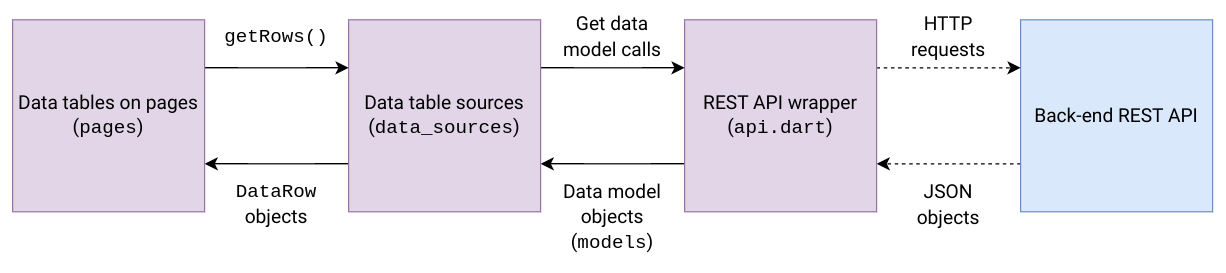

The diagram above was exported from draw.io. Its source (the exported page's mxGraphModel, read from the mxfile embedded in the PNG):
<mxGraphModel dx="1436" dy="701" grid="1" gridSize="10" guides="1" tooltips="1" connect="1" arrows="1" fold="1" page="0" pageScale="1" pageWidth="850" pageHeight="1100" math="0" shadow="0">
  <root>
    <mxCell id="0" />
    <mxCell id="1" parent="0" />
    <mxCell id="Tf5SkEfpx389LUll-Ra1-19" style="edgeStyle=none;curved=1;rounded=0;orthogonalLoop=1;jettySize=auto;html=1;exitX=0;exitY=0.75;exitDx=0;exitDy=0;entryX=1;entryY=0.75;entryDx=0;entryDy=0;fontFamily=Roboto;fontSource=https%3A%2F%2Ffonts.googleapis.com%2Fcss%3Ffamily%3DRoboto;fontSize=12;startSize=8;endSize=8;dashed=1;" edge="1" parent="1" source="Tf5SkEfpx389LUll-Ra1-1" target="Tf5SkEfpx389LUll-Ra1-2">
      <mxGeometry relative="1" as="geometry" />
    </mxCell>
    <mxCell id="Tf5SkEfpx389LUll-Ra1-1" value="&lt;font data-font-src=&quot;https://fonts.googleapis.com/css?family=Roboto&quot; face=&quot;Roboto&quot;&gt;Back-end REST API&lt;/font&gt;" style="rounded=0;whiteSpace=wrap;html=1;fontSize=16;fillColor=#dae8fc;strokeColor=#6c8ebf;" vertex="1" parent="1">
      <mxGeometry x="560" y="80" width="160" height="160" as="geometry" />
    </mxCell>
    <mxCell id="Tf5SkEfpx389LUll-Ra1-16" style="edgeStyle=none;curved=1;rounded=0;orthogonalLoop=1;jettySize=auto;html=1;exitX=0;exitY=0.75;exitDx=0;exitDy=0;entryX=1;entryY=0.75;entryDx=0;entryDy=0;fontFamily=Roboto;fontSource=https%3A%2F%2Ffonts.googleapis.com%2Fcss%3Ffamily%3DRoboto;fontSize=12;startSize=8;endSize=8;" edge="1" parent="1" source="Tf5SkEfpx389LUll-Ra1-2" target="Tf5SkEfpx389LUll-Ra1-3">
      <mxGeometry relative="1" as="geometry" />
    </mxCell>
    <mxCell id="Tf5SkEfpx389LUll-Ra1-18" style="edgeStyle=none;curved=1;rounded=0;orthogonalLoop=1;jettySize=auto;html=1;exitX=1;exitY=0.25;exitDx=0;exitDy=0;entryX=0;entryY=0.25;entryDx=0;entryDy=0;fontFamily=Roboto;fontSource=https%3A%2F%2Ffonts.googleapis.com%2Fcss%3Ffamily%3DRoboto;fontSize=12;startSize=8;endSize=8;dashed=1;" edge="1" parent="1" source="Tf5SkEfpx389LUll-Ra1-2" target="Tf5SkEfpx389LUll-Ra1-1">
      <mxGeometry relative="1" as="geometry" />
    </mxCell>
    <mxCell id="Tf5SkEfpx389LUll-Ra1-2" value="&lt;font data-font-src=&quot;https://fonts.googleapis.com/css?family=Roboto&quot; face=&quot;Roboto&quot;&gt;REST API wrapper&lt;br&gt;(&lt;/font&gt;&lt;font face=&quot;Courier New&quot; data-font-src=&quot;https://fonts.googleapis.com/css?family=Roboto&quot;&gt;api.dart&lt;/font&gt;&lt;font data-font-src=&quot;https://fonts.googleapis.com/css?family=Roboto&quot; face=&quot;Roboto&quot;&gt;)&lt;br&gt;&lt;/font&gt;" style="rounded=0;whiteSpace=wrap;html=1;fontSize=16;fillColor=#e1d5e7;strokeColor=#9673a6;" vertex="1" parent="1">
      <mxGeometry x="280" y="80" width="160" height="160" as="geometry" />
    </mxCell>
    <mxCell id="Tf5SkEfpx389LUll-Ra1-12" style="edgeStyle=none;curved=1;rounded=0;orthogonalLoop=1;jettySize=auto;html=1;exitX=0;exitY=0.75;exitDx=0;exitDy=0;entryX=1;entryY=0.75;entryDx=0;entryDy=0;fontFamily=Courier New;fontSize=12;startSize=8;endSize=8;" edge="1" parent="1" source="Tf5SkEfpx389LUll-Ra1-3" target="Tf5SkEfpx389LUll-Ra1-4">
      <mxGeometry relative="1" as="geometry" />
    </mxCell>
    <mxCell id="Tf5SkEfpx389LUll-Ra1-14" style="edgeStyle=none;curved=1;rounded=0;orthogonalLoop=1;jettySize=auto;html=1;exitX=1;exitY=0.25;exitDx=0;exitDy=0;entryX=0;entryY=0.25;entryDx=0;entryDy=0;fontFamily=Roboto;fontSource=https%3A%2F%2Ffonts.googleapis.com%2Fcss%3Ffamily%3DRoboto;fontSize=12;startSize=8;endSize=8;" edge="1" parent="1" source="Tf5SkEfpx389LUll-Ra1-3" target="Tf5SkEfpx389LUll-Ra1-2">
      <mxGeometry relative="1" as="geometry" />
    </mxCell>
    <mxCell id="Tf5SkEfpx389LUll-Ra1-3" value="&lt;font data-font-src=&quot;https://fonts.googleapis.com/css?family=Roboto&quot; face=&quot;Roboto&quot;&gt;Data table sources&lt;br&gt;(&lt;/font&gt;&lt;font face=&quot;Courier New&quot; data-font-src=&quot;https://fonts.googleapis.com/css?family=Roboto&quot;&gt;data_sources&lt;/font&gt;&lt;font data-font-src=&quot;https://fonts.googleapis.com/css?family=Roboto&quot; face=&quot;Roboto&quot;&gt;)&lt;br&gt;&lt;/font&gt;" style="rounded=0;whiteSpace=wrap;html=1;fontSize=16;fillColor=#e1d5e7;strokeColor=#9673a6;" vertex="1" parent="1">
      <mxGeometry y="80" width="160" height="160" as="geometry" />
    </mxCell>
    <mxCell id="Tf5SkEfpx389LUll-Ra1-10" style="edgeStyle=none;curved=1;rounded=0;orthogonalLoop=1;jettySize=auto;html=1;exitX=1;exitY=0.25;exitDx=0;exitDy=0;entryX=0;entryY=0.25;entryDx=0;entryDy=0;fontFamily=Courier New;fontSize=12;startSize=8;endSize=8;" edge="1" parent="1" source="Tf5SkEfpx389LUll-Ra1-4" target="Tf5SkEfpx389LUll-Ra1-3">
      <mxGeometry relative="1" as="geometry" />
    </mxCell>
    <mxCell id="Tf5SkEfpx389LUll-Ra1-4" value="&lt;font data-font-src=&quot;https://fonts.googleapis.com/css?family=Roboto&quot; face=&quot;Roboto&quot;&gt;Data tables on pages&lt;br&gt;(&lt;/font&gt;&lt;font face=&quot;Courier New&quot; data-font-src=&quot;https://fonts.googleapis.com/css?family=Roboto&quot;&gt;pages&lt;/font&gt;&lt;font data-font-src=&quot;https://fonts.googleapis.com/css?family=Roboto&quot; face=&quot;Roboto&quot;&gt;)&lt;br&gt;&lt;/font&gt;" style="rounded=0;whiteSpace=wrap;html=1;fontSize=16;fillColor=#e1d5e7;strokeColor=#9673a6;" vertex="1" parent="1">
      <mxGeometry x="-280" y="80" width="160" height="160" as="geometry" />
    </mxCell>
    <mxCell id="Tf5SkEfpx389LUll-Ra1-6" value="&lt;font data-font-src=&quot;https://fonts.googleapis.com/css?family=Roboto&quot; face=&quot;Roboto&quot;&gt;HTTP requests&lt;/font&gt;" style="text;html=1;strokeColor=none;fillColor=none;align=center;verticalAlign=middle;whiteSpace=wrap;rounded=0;fontSize=16;fontFamily=Courier New;" vertex="1" parent="1">
      <mxGeometry x="470" y="80" width="60" height="30" as="geometry" />
    </mxCell>
    <mxCell id="Tf5SkEfpx389LUll-Ra1-8" value="&lt;font data-font-src=&quot;https://fonts.googleapis.com/css?family=Roboto&quot; face=&quot;Roboto&quot;&gt;JSON objects&lt;/font&gt;" style="text;html=1;strokeColor=none;fillColor=none;align=center;verticalAlign=middle;whiteSpace=wrap;rounded=0;fontSize=16;fontFamily=Courier New;" vertex="1" parent="1">
      <mxGeometry x="460" y="220" width="80" height="30" as="geometry" />
    </mxCell>
    <mxCell id="Tf5SkEfpx389LUll-Ra1-11" value="&lt;font data-font-src=&quot;https://fonts.googleapis.com/css?family=Roboto&quot;&gt;getRows()&lt;/font&gt;" style="text;html=1;strokeColor=none;fillColor=none;align=center;verticalAlign=middle;whiteSpace=wrap;rounded=0;fontSize=16;fontFamily=Courier New;" vertex="1" parent="1">
      <mxGeometry x="-90" y="80" width="60" height="30" as="geometry" />
    </mxCell>
    <mxCell id="Tf5SkEfpx389LUll-Ra1-13" value="&lt;font data-font-src=&quot;https://fonts.googleapis.com/css?family=Roboto&quot;&gt;DataRow&lt;br&gt;&lt;font face=&quot;Roboto&quot;&gt;objects&lt;/font&gt;&lt;/font&gt;" style="text;html=1;strokeColor=none;fillColor=none;align=center;verticalAlign=middle;whiteSpace=wrap;rounded=0;fontSize=16;fontFamily=Courier New;" vertex="1" parent="1">
      <mxGeometry x="-115" y="200" width="110" height="70" as="geometry" />
    </mxCell>
    <mxCell id="Tf5SkEfpx389LUll-Ra1-15" value="&lt;font face=&quot;Roboto&quot; data-font-src=&quot;https://fonts.googleapis.com/css?family=Roboto&quot;&gt;Get data model calls&lt;/font&gt;" style="text;html=1;strokeColor=none;fillColor=none;align=center;verticalAlign=middle;whiteSpace=wrap;rounded=0;fontSize=16;fontFamily=Courier New;" vertex="1" parent="1">
      <mxGeometry x="175" y="80" width="90" height="30" as="geometry" />
    </mxCell>
    <mxCell id="Tf5SkEfpx389LUll-Ra1-17" value="&lt;font data-font-src=&quot;https://fonts.googleapis.com/css?family=Roboto&quot; face=&quot;Roboto&quot;&gt;Data model objects (&lt;/font&gt;&lt;font data-font-src=&quot;https://fonts.googleapis.com/css?family=Roboto&quot;&gt;models&lt;/font&gt;&lt;font data-font-src=&quot;https://fonts.googleapis.com/css?family=Roboto&quot; face=&quot;Roboto&quot;&gt;)&lt;/font&gt;" style="text;html=1;strokeColor=none;fillColor=none;align=center;verticalAlign=middle;whiteSpace=wrap;rounded=0;fontSize=16;fontFamily=Courier New;" vertex="1" parent="1">
      <mxGeometry x="160" y="210" width="120" height="70" as="geometry" />
    </mxCell>
  </root>
</mxGraphModel>